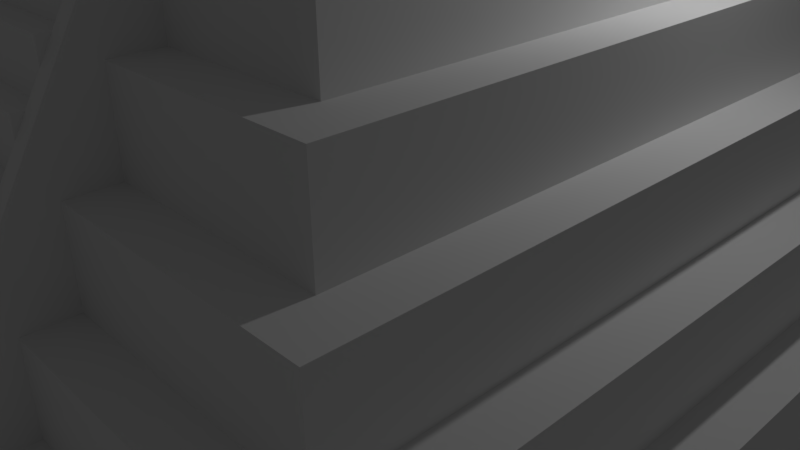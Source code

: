 # Source: pyramid.blend  (saved by Blender 2.77.0; exported with 4.5.12 LTS)
import bpy
from mathutils import Matrix  # noqa: F401  (used for matrix-valued properties, if any)

bpy.ops.wm.read_factory_settings(use_empty=True)
scene = bpy.context.scene
scene.name = 'Scene'

# ---- collections
col_collection_1 = bpy.data.collections.new('Collection 1'); scene.collection.children.link(col_collection_1)

# ---- materials (node trees are filled in below, after node groups)
mat_material = bpy.data.materials.new('Material')
mat_material.alpha_threshold = 0.0
mat_material.use_transparent_shadow = False
mat_material.roughness = 0.5
mat_material.line_color = (0.0, 0.0, 0.0, 1.0)

# ---- material node trees

# ---- world
world_world = bpy.data.worlds.new('World'); scene.world = world_world
world_world.color = (0.05088, 0.05088, 0.05088)
world_world.use_sun_shadow = False
world_world.sun_shadow_jitter_overblur = 0.0
world_world.cycles.sampling_method = 'MANUAL'

# ---- cameras
cam_camera = bpy.data.cameras.new('Camera')
cam_camera.clip_end = 100.0
cam_camera.lens = 35.0
cam_camera.sensor_width = 32.0
cam_camera.sensor_height = 18.0
cam_camera.ortho_scale = 7.314
cam_camera.dof.focus_distance = 0.0
cam_camera.dof.aperture_fstop = 128.0

# ---- lights
light_lamp = bpy.data.lights.new('Lamp', 'POINT')
light_lamp.transmission_factor = 0.0
light_lamp.cutoff_distance = 30.0
light_lamp.energy = 100.0
light_lamp.shadow_buffer_clip_start = 1.001
light_lamp.shadow_soft_size = 0.1
light_lamp.shadow_maximum_resolution = 0.006
light_lamp.use_absolute_resolution = True

# ---- meshes
me_cube_003 = bpy.data.meshes.new('Cube.003')
me_cube_003.from_pydata([(-1.042, -1.001, -1.018), (-1.042, -0.9829, -0.4237), (-1.0, 0.5999, -0.4237), (1.0, -1.001, -1.018), (1.0, -0.9829, -0.4237), (1.0, 0.5999, -0.4237), (-1.042, -0.7125, -0.4831), (-1.042, -0.6948, 0.1115), (-1.0, 0.888, 0.1115), (1.0, -0.7125, -0.4831), (1.0, -0.6948, 0.1115), (1.0, 0.888, 0.1115), (-1.042, -0.4244, 0.05204), (-1.042, -0.4067, 0.6467), (-1.0, 1.176, 0.6467), (1.0, -0.4244, 0.05204), (1.0, -0.4067, 0.6467), (1.0, 1.176, 0.6467), (-1.042, -0.1363, 0.5872), (-1.042, -0.1186, 1.182), (-1.0, 1.464, 1.182), (1.0, -0.1363, 0.5872), (1.0, -0.1186, 1.182), (1.0, 1.464, 1.182), (-1.042, 0.1518, 1.122), (-1.042, 0.1695, 1.717), (-1.0, 1.752, 1.717), (1.0, 0.1518, 1.122), (1.0, 0.1695, 1.717), (1.0, 1.752, 1.717), (-1.042, 0.4399, 1.658), (-1.042, 0.4576, 2.252), (-1.0, 2.04, 2.252), (1.0, 0.4399, 1.658), (1.0, 0.4576, 2.252), (1.0, 2.04, 2.252), (-1.042, 0.728, 2.193), (-1.042, 0.7456, 2.787), (-1.0, 2.328, 2.787), (1.0, 0.728, 2.193), (1.0, 0.7456, 2.787), (1.0, 2.328, 2.787), (-1.042, 1.016, 2.728), (-1.042, 1.034, 3.323), (-1.0, 2.617, 3.323), (1.0, 1.016, 2.728), (1.0, 1.034, 3.323), (1.0, 2.617, 3.323), (-1.042, 1.304, 3.263), (-1.042, 1.322, 3.858), (-1.0, 2.905, 3.858), (1.0, 1.304, 3.263), (1.0, 1.322, 3.858), (1.0, 2.905, 3.858), (-1.042, 1.592, 3.798), (-1.042, 1.61, 4.393), (-1.0, 3.193, 4.393), (1.0, 1.592, 3.798), (1.0, 1.61, 4.393), (1.0, 3.193, 4.393)], [], [(3, 5, 4), (4, 1, 0, 3), (4, 5, 2, 1), (1, 2, 0), (9, 11, 10), (10, 7, 6, 9), (10, 11, 8, 7), (7, 8, 6), (15, 17, 16), (16, 13, 12, 15), (16, 17, 14, 13), (13, 14, 12), (21, 23, 22), (22, 19, 18, 21), (22, 23, 20, 19), (19, 20, 18), (27, 29, 28), (28, 25, 24, 27), (28, 29, 26, 25), (25, 26, 24), (33, 35, 34), (34, 31, 30, 33), (34, 35, 32, 31), (31, 32, 30), (39, 41, 40), (40, 37, 36, 39), (40, 41, 38, 37), (37, 38, 36), (45, 47, 46), (46, 43, 42, 45), (46, 47, 44, 43), (43, 44, 42), (51, 53, 52), (52, 49, 48, 51), (52, 53, 50, 49), (49, 50, 48), (57, 59, 58), (58, 55, 54, 57), (58, 59, 56, 55), (55, 56, 54)])
me_cube_003.use_remesh_preserve_volume = False
me_cube_003.use_remesh_preserve_attributes = False
me_cube_003.use_mirror_vertex_groups = False
me_cube_003.update()
me_cube_002 = bpy.data.meshes.new('Cube.002')
me_cube_002.from_pydata([(0.9954, 1.136, -7.036), (0.9954, -0.8638, -7.036), (-1.005, -0.8638, -7.036), (-1.005, 1.136, -7.036), (0.8954, 1.036, -5.036), (0.8954, -0.7638, -5.036), (-0.9046, -0.7638, -5.036), (-0.9046, 1.036, -5.036), (0.9954, 1.136, -5.036), (0.9954, -0.8638, -5.036), (-1.005, 1.136, -5.036), (-1.005, -0.8638, -5.036), (0.7954, 0.9362, -3.218), (0.7954, -0.6638, -3.218), (0.8954, 1.036, -3.218), (0.8954, -0.7638, -3.218), (-0.9046, 1.036, -3.218), (-0.9046, -0.7638, -3.218), (-0.8046, 0.9362, -3.218), (-0.8046, -0.6638, -3.218), (0.6954, 0.8362, -1.4), (0.6954, -0.5638, -1.4), (-0.7046, 0.8362, -1.4), (-0.7046, -0.5638, -1.4), (0.7954, 0.9362, -1.4), (0.7954, -0.6638, -1.4), (-0.8046, 0.9362, -1.4), (-0.8046, -0.6638, -1.4), (0.5954, 0.7362, 0.4187), (0.5954, -0.4638, 0.4187), (-0.6046, 0.7362, 0.4187), (-0.6046, -0.4638, 0.4187), (0.6954, 0.8362, 0.4187), (0.6954, -0.5638, 0.4187), (-0.7046, 0.8362, 0.4187), (-0.7046, -0.5638, 0.4187), (0.4954, 0.6362, 2.237), (0.4954, -0.3638, 2.237), (-0.5046, 0.6362, 2.237), (-0.5046, -0.3638, 2.237), (0.5954, 0.7362, 2.237), (0.5954, -0.4638, 2.237), (-0.6046, 0.7362, 2.237), (-0.6046, -0.4638, 2.237), (0.3954, 0.5362, 4.055), (0.3954, -0.2638, 4.055), (-0.4046, 0.5362, 4.055), (-0.4046, -0.2638, 4.055), (0.4954, 0.6362, 4.055), (0.4954, -0.3638, 4.055), (-0.5046, 0.6362, 4.055), (-0.5046, -0.3638, 4.055), (0.3954, 0.5362, 6.69), (0.3954, -0.2638, 6.69), (-0.4046, 0.5362, 6.69), (-0.4046, -0.2638, 6.69), (-0.2267, 1.136, -7.036), (-0.2267, -0.8638, -7.036), (-0.2267, 1.136, -5.036), (-0.2267, -0.8638, -5.036), (-0.2267, 1.036, -5.036), (-0.2267, -0.7638, -5.036), (-0.2267, 1.036, -3.218), (-0.2267, -0.7638, -3.218), (-0.2267, -0.6638, -3.218), (-0.2267, 0.9362, -3.218), (-0.2267, 0.9362, -1.4), (-0.2267, -0.6638, -1.4), (-0.2267, 0.8362, -1.4), (-0.2267, -0.5638, -1.4), (-0.2267, 0.8362, 0.4187), (-0.2267, -0.5638, 0.4187), (-0.2267, 0.7362, 0.4187), (-0.2267, -0.4638, 0.4187), (-0.2267, 0.7362, 2.237), (-0.2267, -0.4638, 2.237), (-0.2267, 0.6362, 2.237), (-0.2267, -0.3638, 2.237), (-0.2267, 0.6362, 4.055), (-0.2267, -0.3638, 4.055), (-0.2267, 0.5362, 4.055), (-0.2267, -0.2638, 4.055), (-0.2267, 0.5362, 6.69), (-0.2267, -0.2638, 6.69), (0.2327, 1.136, -7.036), (0.2327, -0.8638, -7.036), (0.2327, 1.136, -5.036), (0.2327, -0.8638, -5.036), (0.2327, 1.036, -5.036), (0.2327, -0.7638, -5.036), (0.2327, 1.036, -3.218), (0.2327, -0.7638, -3.218), (0.2327, 0.9362, -3.218), (0.2327, -0.6638, -3.218), (0.2327, 0.9362, -1.4), (0.2327, -0.6638, -1.4), (0.2327, 0.8362, -1.4), (0.2327, -0.5638, -1.4), (0.2327, 0.8362, 0.4187), (0.2327, -0.5638, 0.4187), (0.2327, 0.7362, 0.4187), (0.2327, -0.4638, 0.4187), (0.2327, 0.7362, 2.237), (0.2327, -0.4638, 2.237), (0.2327, 0.6362, 2.237), (0.2327, -0.3638, 2.237), (0.2327, 0.6362, 4.055), (0.2327, -0.3638, 4.055), (0.2327, 0.5362, 4.055), (0.2327, -0.2638, 4.055), (0.2327, 0.5362, 6.69), (0.2327, -0.2638, 6.69), (0.2327, -1.024, -7.051), (-0.2267, -1.024, -7.051), (0.1951, -0.3638, 4.055), (0.1951, -1.024, -7.051), (-0.1891, -0.3638, 4.055), (-0.1891, -1.024, -7.051), (-0.2267, -1.021, -5.969), (-0.2267, -0.3605, 5.136), (0.2327, -1.021, -5.969), (0.2327, -0.3605, 5.136), (0.1951, -1.021, -5.969), (0.1951, -0.3605, 5.136), (-0.1891, -1.021, -5.969), (-0.1891, -0.3605, 5.136), (0.2327, -0.3638, 4.055), (0.1951, -0.3638, 4.055), (-0.1891, -0.3638, 4.055), (-0.2267, -0.3638, 4.055), (0.2327, -0.3605, 5.136), (0.1951, -0.3605, 5.136), (-0.1891, -0.3605, 5.136), (-0.2267, -0.3605, 5.136), (0.2327, -0.2521, 4.023), (0.1951, -0.2521, 4.023), (-0.1891, -0.2521, 4.023), (-0.2267, -0.2521, 4.023), (0.2327, -0.2488, 5.104), (0.1951, -0.2488, 5.104), (-0.1891, -0.2488, 5.104), (-0.2267, -0.2488, 5.104)], [], [(56, 57, 2, 3), (89, 5, 15, 91), (0, 8, 9, 1), (57, 59, 11, 2), (2, 11, 10, 3), (58, 56, 3, 10), (4, 5, 9, 8), (88, 4, 8, 86), (61, 6, 11, 59), (6, 7, 10, 11), (5, 4, 14, 15), (7, 6, 17, 16), (60, 7, 16, 62), (12, 13, 15, 14), (92, 12, 14, 90), (64, 19, 17, 63), (19, 18, 16, 17), (93, 13, 25, 95), (68, 22, 34, 70), (13, 12, 24, 25), (18, 19, 27, 26), (65, 18, 26, 66), (20, 21, 25, 24), (96, 20, 24, 94), (69, 23, 27, 67), (23, 22, 26, 27), (30, 31, 43, 42), (97, 21, 33, 99), (21, 20, 32, 33), (22, 23, 35, 34), (28, 29, 33, 32), (100, 28, 32, 98), (73, 31, 35, 71), (31, 30, 34, 35), (105, 37, 49, 107), (72, 30, 42, 74), (101, 29, 41, 103), (29, 28, 40, 41), (36, 37, 41, 40), (104, 36, 40, 102), (77, 39, 43, 75), (39, 38, 42, 43), (109, 45, 53, 111), (37, 36, 48, 49), (38, 39, 51, 50), (76, 38, 50, 78), (44, 45, 49, 48), (108, 44, 48, 106), (81, 47, 51, 79), (47, 46, 50, 51), (82, 54, 55, 83), (45, 44, 52, 53), (46, 47, 55, 54), (80, 46, 54, 82), (108, 80, 82, 110), (110, 82, 83, 111), (109, 81, 79, 107), (46, 80, 78, 50), (104, 76, 78, 106), (47, 81, 83, 55), (38, 76, 74, 42), (31, 73, 75, 43), (100, 72, 74, 102), (39, 77, 79, 51), (85, 105, 107, 112), (30, 72, 70, 34), (23, 69, 71, 35), (22, 68, 66, 26), (92, 65, 66, 94), (96, 68, 70, 98), (19, 64, 67, 27), (18, 65, 62, 16), (88, 60, 62, 90), (7, 60, 58, 10), (86, 84, 56, 58), (6, 61, 63, 17), (84, 85, 57, 56), (0, 1, 85, 84), (1, 9, 87, 85), (8, 0, 84, 86), (5, 89, 87, 9), (4, 88, 90, 14), (13, 93, 91, 15), (20, 96, 98, 32), (12, 92, 94, 24), (21, 97, 95, 25), (29, 101, 99, 33), (28, 100, 102, 40), (37, 105, 103, 41), (36, 104, 106, 48), (45, 109, 107, 49), (52, 110, 111, 53), (44, 108, 110, 52), (80, 108, 106, 78), (81, 109, 111, 83), (76, 104, 102, 74), (77, 105, 107, 79), (72, 100, 98, 70), (77, 57, 113, 79), (68, 96, 94, 66), (65, 92, 90, 62), (60, 88, 86, 58), (57, 85, 112, 113), (79, 113, 118, 119), (125, 116, 128, 132), (114, 116, 117, 115), (120, 121, 123, 122), (119, 118, 124, 125), (114, 123, 131, 127), (114, 115, 122, 123), (113, 117, 124, 118), (112, 107, 121, 120), (117, 116, 125, 124), (115, 112, 120, 122), (129, 133, 141, 137), (127, 131, 139, 135), (116, 79, 129, 128), (107, 114, 127, 126), (121, 107, 126, 130), (79, 119, 133, 129), (119, 125, 132, 133), (123, 121, 130, 131), (136, 137, 141, 140), (134, 135, 139, 138), (131, 130, 138, 139), (126, 127, 135, 134), (130, 126, 134, 138), (132, 128, 136, 140), (133, 132, 140, 141), (128, 129, 137, 136)])
me_cube_002.materials.append(mat_material)
me_cube_002.use_remesh_preserve_volume = False
me_cube_002.use_remesh_preserve_attributes = False
me_cube_002.use_mirror_vertex_groups = False
me_cube_002.update()
me_cube_001 = bpy.data.meshes.new('Cube.001')
me_cube_001.from_pydata([(0.9954, 1.136, -7.036), (0.9954, -0.8638, -7.036), (-1.005, -0.8638, -7.036), (-1.005, 1.136, -7.036), (0.8954, 1.036, -5.036), (0.8954, -0.7638, -5.036), (-0.9046, -0.7638, -5.036), (-0.9046, 1.036, -5.036), (0.9954, 1.136, -5.036), (0.9954, -0.8638, -5.036), (-1.005, 1.136, -5.036), (-1.005, -0.8638, -5.036), (0.7954, 0.9362, -3.218), (0.7954, -0.6638, -3.218), (0.8954, 1.036, -3.218), (0.8954, -0.7638, -3.218), (-0.9046, 1.036, -3.218), (-0.9046, -0.7638, -3.218), (-0.8046, 0.9362, -3.218), (-0.8046, -0.6638, -3.218), (0.6954, 0.8362, -1.4), (0.6954, -0.5638, -1.4), (-0.7046, 0.8362, -1.4), (-0.7046, -0.5638, -1.4), (0.7954, 0.9362, -1.4), (0.7954, -0.6638, -1.4), (-0.8046, 0.9362, -1.4), (-0.8046, -0.6638, -1.4), (0.5954, 0.7362, 0.4187), (0.5954, -0.4638, 0.4187), (-0.6046, 0.7362, 0.4187), (-0.6046, -0.4638, 0.4187), (0.6954, 0.8362, 0.4187), (0.6954, -0.5638, 0.4187), (-0.7046, 0.8362, 0.4187), (-0.7046, -0.5638, 0.4187), (0.4954, 0.6362, 2.237), (0.4954, -0.3638, 2.237), (-0.5046, 0.6362, 2.237), (-0.5046, -0.3638, 2.237), (0.5954, 0.7362, 2.237), (0.5954, -0.4638, 2.237), (-0.6046, 0.7362, 2.237), (-0.6046, -0.4638, 2.237), (0.3954, 0.5362, 4.055), (0.3954, -0.2638, 4.055), (-0.4046, 0.5362, 4.055), (-0.4046, -0.2638, 4.055), (0.4954, 0.6362, 4.055), (0.4954, -0.3638, 4.055), (-0.5046, 0.6362, 4.055), (-0.5046, -0.3638, 4.055), (0.3954, 0.5362, 6.69), (0.3954, -0.2638, 6.69), (-0.4046, 0.5362, 6.69), (-0.4046, -0.2638, 6.69), (-0.2267, 1.136, -7.036), (-0.2267, -0.8638, -7.036), (-0.2267, 1.136, -5.036), (-0.2267, -0.8638, -5.036), (-0.2267, 1.036, -5.036), (-0.2267, -0.7638, -5.036), (-0.2267, 1.036, -3.218), (-0.2267, -0.7638, -3.218), (-0.2267, -0.6638, -3.218), (-0.2267, 0.9362, -3.218), (-0.2267, 0.9362, -1.4), (-0.2267, -0.6638, -1.4), (-0.2267, 0.8362, -1.4), (-0.2267, -0.5638, -1.4), (-0.2267, 0.8362, 0.4187), (-0.2267, -0.5638, 0.4187), (-0.2267, 0.7362, 0.4187), (-0.2267, -0.4638, 0.4187), (-0.2267, 0.7362, 2.237), (-0.2267, -0.4638, 2.237), (-0.2267, 0.6362, 2.237), (-0.2267, -0.3638, 2.237), (-0.2267, 0.6362, 4.055), (-0.2267, -0.3638, 4.055), (-0.2267, 0.5362, 4.055), (-0.2267, -0.2638, 4.055), (-0.2267, 0.5362, 6.69), (-0.2267, -0.2638, 6.69), (0.2327, 1.136, -7.036), (0.2327, -0.8638, -7.036), (0.2327, 1.136, -5.036), (0.2327, -0.8638, -5.036), (0.2327, 1.036, -5.036), (0.2327, -0.7638, -5.036), (0.2327, 1.036, -3.218), (0.2327, -0.7638, -3.218), (0.2327, 0.9362, -3.218), (0.2327, -0.6638, -3.218), (0.2327, 0.9362, -1.4), (0.2327, -0.6638, -1.4), (0.2327, 0.8362, -1.4), (0.2327, -0.5638, -1.4), (0.2327, 0.8362, 0.4187), (0.2327, -0.5638, 0.4187), (0.2327, 0.7362, 0.4187), (0.2327, -0.4638, 0.4187), (0.2327, 0.7362, 2.237), (0.2327, -0.4638, 2.237), (0.2327, 0.6362, 2.237), (0.2327, -0.3638, 2.237), (0.2327, 0.6362, 4.055), (0.2327, -0.3638, 4.055), (0.2327, 0.5362, 4.055), (0.2327, -0.2638, 4.055), (0.2327, 0.5362, 6.69), (0.2327, -0.2638, 6.69), (0.2327, -1.024, -7.051), (-0.2267, -1.024, -7.051), (0.1951, -0.3638, 4.055), (0.1951, -1.024, -7.051), (-0.1891, -0.3638, 4.055), (-0.1891, -1.024, -7.051), (-0.2267, -1.021, -5.969), (-0.2267, -0.3605, 5.136), (0.2327, -1.021, -5.969), (0.2327, -0.3605, 5.136), (0.1951, -1.021, -5.969), (0.1951, -0.3605, 5.136), (-0.1891, -1.021, -5.969), (-0.1891, -0.3605, 5.136), (0.2327, -0.3638, 4.055), (0.1951, -0.3638, 4.055), (-0.1891, -0.3638, 4.055), (-0.2267, -0.3638, 4.055), (0.2327, -0.3605, 5.136), (0.1951, -0.3605, 5.136), (-0.1891, -0.3605, 5.136), (-0.2267, -0.3605, 5.136), (0.2327, -0.2521, 4.023), (0.1951, -0.2521, 4.023), (-0.1891, -0.2521, 4.023), (-0.2267, -0.2521, 4.023), (0.2327, -0.2488, 5.104), (0.1951, -0.2488, 5.104), (-0.1891, -0.2488, 5.104), (-0.2267, -0.2488, 5.104)], [], [(56, 57, 2, 3), (89, 5, 15, 91), (0, 8, 9, 1), (57, 59, 11, 2), (2, 11, 10, 3), (58, 56, 3, 10), (4, 5, 9, 8), (88, 4, 8, 86), (61, 6, 11, 59), (6, 7, 10, 11), (5, 4, 14, 15), (7, 6, 17, 16), (60, 7, 16, 62), (12, 13, 15, 14), (92, 12, 14, 90), (64, 19, 17, 63), (19, 18, 16, 17), (93, 13, 25, 95), (68, 22, 34, 70), (13, 12, 24, 25), (18, 19, 27, 26), (65, 18, 26, 66), (20, 21, 25, 24), (96, 20, 24, 94), (69, 23, 27, 67), (23, 22, 26, 27), (30, 31, 43, 42), (97, 21, 33, 99), (21, 20, 32, 33), (22, 23, 35, 34), (28, 29, 33, 32), (100, 28, 32, 98), (73, 31, 35, 71), (31, 30, 34, 35), (105, 37, 49, 107), (72, 30, 42, 74), (101, 29, 41, 103), (29, 28, 40, 41), (36, 37, 41, 40), (104, 36, 40, 102), (77, 39, 43, 75), (39, 38, 42, 43), (109, 45, 53, 111), (37, 36, 48, 49), (38, 39, 51, 50), (76, 38, 50, 78), (44, 45, 49, 48), (108, 44, 48, 106), (81, 47, 51, 79), (47, 46, 50, 51), (82, 54, 55, 83), (45, 44, 52, 53), (46, 47, 55, 54), (80, 46, 54, 82), (108, 80, 82, 110), (110, 82, 83, 111), (109, 81, 79, 107), (46, 80, 78, 50), (104, 76, 78, 106), (47, 81, 83, 55), (38, 76, 74, 42), (31, 73, 75, 43), (100, 72, 74, 102), (39, 77, 79, 51), (85, 105, 107, 112), (30, 72, 70, 34), (23, 69, 71, 35), (22, 68, 66, 26), (92, 65, 66, 94), (96, 68, 70, 98), (19, 64, 67, 27), (18, 65, 62, 16), (88, 60, 62, 90), (7, 60, 58, 10), (86, 84, 56, 58), (6, 61, 63, 17), (84, 85, 57, 56), (0, 1, 85, 84), (1, 9, 87, 85), (8, 0, 84, 86), (5, 89, 87, 9), (4, 88, 90, 14), (13, 93, 91, 15), (20, 96, 98, 32), (12, 92, 94, 24), (21, 97, 95, 25), (29, 101, 99, 33), (28, 100, 102, 40), (37, 105, 103, 41), (36, 104, 106, 48), (45, 109, 107, 49), (52, 110, 111, 53), (44, 108, 110, 52), (80, 108, 106, 78), (81, 109, 111, 83), (76, 104, 102, 74), (77, 105, 107, 79), (72, 100, 98, 70), (77, 57, 113, 79), (68, 96, 94, 66), (65, 92, 90, 62), (60, 88, 86, 58), (57, 85, 112, 113), (79, 113, 118, 119), (125, 116, 128, 132), (114, 116, 117, 115), (120, 121, 123, 122), (119, 118, 124, 125), (114, 123, 131, 127), (114, 115, 122, 123), (113, 117, 124, 118), (112, 107, 121, 120), (117, 116, 125, 124), (115, 112, 120, 122), (129, 133, 141, 137), (127, 131, 139, 135), (116, 79, 129, 128), (107, 114, 127, 126), (121, 107, 126, 130), (79, 119, 133, 129), (119, 125, 132, 133), (123, 121, 130, 131), (136, 137, 141, 140), (134, 135, 139, 138), (131, 130, 138, 139), (126, 127, 135, 134), (130, 126, 134, 138), (132, 128, 136, 140), (133, 132, 140, 141), (128, 129, 137, 136)])
me_cube_001.materials.append(mat_material)
me_cube_001.use_remesh_preserve_volume = False
me_cube_001.use_remesh_preserve_attributes = False
me_cube_001.use_mirror_vertex_groups = False
me_cube_001.update()
me_cube = bpy.data.meshes.new('Cube')
me_cube.from_pydata([(1.0, 1.0, -1.0), (1.0, -1.0, -1.0), (-1.0, -1.0, -1.0), (-1.0, 1.0, -1.0), (0.9, 0.9, 1.0), (0.9, -0.9, 1.0), (-0.9, -0.9, 1.0), (-0.9, 0.9, 1.0), (1.0, 1.0, 1.0), (1.0, -1.0, 1.0), (-1.0, 1.0, 1.0), (-1.0, -1.0, 1.0), (0.8, 0.8, 2.818), (0.8, -0.8, 2.818), (0.9, 0.9, 2.818), (0.9, -0.9, 2.818), (-0.9, 0.9, 2.818), (-0.9, -0.9, 2.818), (-0.8, 0.8, 2.818), (-0.8, -0.8, 2.818), (0.7, 0.7, 4.636), (0.7, -0.7, 4.636), (-0.7, 0.7, 4.636), (-0.7, -0.7, 4.636), (0.8, 0.8, 4.636), (0.8, -0.8, 4.636), (-0.8, 0.8, 4.636), (-0.8, -0.8, 4.636), (0.6, 0.6, 6.455), (0.6, -0.6, 6.455), (-0.6, 0.6, 6.455), (-0.6, -0.6, 6.455), (0.7, 0.7, 6.455), (0.7, -0.7, 6.455), (-0.7, 0.7, 6.455), (-0.7, -0.7, 6.455), (0.5, 0.5, 8.273), (0.5, -0.5, 8.273), (-0.5, 0.5, 8.273), (-0.5, -0.5, 8.273), (0.6, 0.6, 8.273), (0.6, -0.6, 8.273), (-0.6, 0.6, 8.273), (-0.6, -0.6, 8.273), (0.4, 0.4, 10.09), (0.4, -0.4, 10.09), (-0.4, 0.4, 10.09), (-0.4, -0.4, 10.09), (0.5, 0.5, 10.09), (0.5, -0.5, 10.09), (-0.5, 0.5, 10.09), (-0.5, -0.5, 10.09), (0.4, 0.4, 12.73), (0.4, -0.4, 12.73), (-0.4, 0.4, 12.73), (-0.4, -0.4, 12.73), (-0.2221, 1.0, -1.0), (-0.2221, -1.0, -1.0), (-0.2221, 1.0, 1.0), (-0.2221, -1.0, 1.0), (-0.2221, 0.9, 1.0), (-0.2221, -0.9, 1.0), (-0.2221, 0.9, 2.818), (-0.2221, -0.9, 2.818), (-0.2221, -0.8, 2.818), (-0.2221, 0.8, 2.818), (-0.2221, 0.8, 4.636), (-0.2221, -0.8, 4.636), (-0.2221, 0.7, 4.636), (-0.2221, -0.7, 4.636), (-0.2221, 0.7, 6.455), (-0.2221, -0.7, 6.455), (-0.2221, 0.6, 6.455), (-0.2221, -0.6, 6.455), (-0.2221, 0.6, 8.273), (-0.2221, -0.6, 8.273), (-0.2221, 0.5, 8.273), (-0.2221, -0.5, 8.273), (-0.2221, 0.5, 10.09), (-0.2221, -0.5, 10.09), (-0.2221, 0.4, 10.09), (-0.2221, -0.4, 10.09), (-0.2221, 0.4, 12.73), (-0.2221, -0.4, 12.73), (0.2374, 1.0, -1.0), (0.2374, -1.0, -1.0), (0.2374, 1.0, 1.0), (0.2374, -1.0, 1.0), (0.2374, 0.9, 1.0), (0.2374, -0.9, 1.0), (0.2374, 0.9, 2.818), (0.2374, -0.9, 2.818), (0.2374, 0.8, 2.818), (0.2374, -0.8, 2.818), (0.2374, 0.8, 4.636), (0.2374, -0.8, 4.636), (0.2374, 0.7, 4.636), (0.2374, -0.7, 4.636), (0.2374, 0.7, 6.455), (0.2374, -0.7, 6.455), (0.2374, 0.6, 6.455), (0.2374, -0.6, 6.455), (0.2374, 0.6, 8.273), (0.2374, -0.6, 8.273), (0.2374, 0.5, 8.273), (0.2374, -0.5, 8.273), (0.2374, 0.5, 10.09), (0.2374, -0.5, 10.09), (0.2374, 0.4, 10.09), (0.2374, -0.4, 10.09), (0.2374, 0.4, 12.73), (0.2374, -0.4, 12.73), (0.2374, -1.16, -1.015), (-0.2221, -1.16, -1.015), (0.1997, -0.5, 10.09), (0.1997, -1.16, -1.015), (-0.1845, -0.5, 10.09), (-0.1845, -1.16, -1.015), (-0.2221, -1.157, 0.0665), (-0.2221, -0.4967, 11.17), (0.2374, -1.157, 0.0665), (0.2374, -0.4967, 11.17), (0.1997, -1.157, 0.0665), (0.1997, -0.4967, 11.17), (-0.1845, -1.157, 0.0665), (-0.1845, -0.4967, 11.17), (0.2374, -0.5, 10.09), (0.1997, -0.5, 10.09), (-0.1845, -0.5, 10.09), (-0.2221, -0.5, 10.09), (0.2374, -0.4967, 11.17), (0.1997, -0.4967, 11.17), (-0.1845, -0.4967, 11.17), (-0.2221, -0.4967, 11.17), (0.2374, -0.3882, 10.06), (0.1997, -0.3882, 10.06), (-0.1845, -0.3882, 10.06), (-0.2221, -0.3882, 10.06), (0.2374, -0.3849, 11.14), (0.1997, -0.3849, 11.14), (-0.1845, -0.3849, 11.14), (-0.2221, -0.3849, 11.14)], [], [(56, 57, 2, 3), (89, 5, 15, 91), (0, 8, 9, 1), (57, 59, 11, 2), (2, 11, 10, 3), (58, 56, 3, 10), (4, 5, 9, 8), (88, 4, 8, 86), (61, 6, 11, 59), (6, 7, 10, 11), (5, 4, 14, 15), (7, 6, 17, 16), (60, 7, 16, 62), (12, 13, 15, 14), (92, 12, 14, 90), (64, 19, 17, 63), (19, 18, 16, 17), (93, 13, 25, 95), (68, 22, 34, 70), (13, 12, 24, 25), (18, 19, 27, 26), (65, 18, 26, 66), (20, 21, 25, 24), (96, 20, 24, 94), (69, 23, 27, 67), (23, 22, 26, 27), (30, 31, 43, 42), (97, 21, 33, 99), (21, 20, 32, 33), (22, 23, 35, 34), (28, 29, 33, 32), (100, 28, 32, 98), (73, 31, 35, 71), (31, 30, 34, 35), (105, 37, 49, 107), (72, 30, 42, 74), (101, 29, 41, 103), (29, 28, 40, 41), (36, 37, 41, 40), (104, 36, 40, 102), (77, 39, 43, 75), (39, 38, 42, 43), (109, 45, 53, 111), (37, 36, 48, 49), (38, 39, 51, 50), (76, 38, 50, 78), (44, 45, 49, 48), (108, 44, 48, 106), (81, 47, 51, 79), (47, 46, 50, 51), (82, 54, 55, 83), (45, 44, 52, 53), (46, 47, 55, 54), (80, 46, 54, 82), (108, 80, 82, 110), (110, 82, 83, 111), (109, 81, 79, 107), (46, 80, 78, 50), (104, 76, 78, 106), (47, 81, 83, 55), (38, 76, 74, 42), (31, 73, 75, 43), (100, 72, 74, 102), (39, 77, 79, 51), (85, 105, 107, 112), (30, 72, 70, 34), (23, 69, 71, 35), (22, 68, 66, 26), (92, 65, 66, 94), (96, 68, 70, 98), (19, 64, 67, 27), (18, 65, 62, 16), (88, 60, 62, 90), (7, 60, 58, 10), (86, 84, 56, 58), (6, 61, 63, 17), (84, 85, 57, 56), (0, 1, 85, 84), (1, 9, 87, 85), (8, 0, 84, 86), (5, 89, 87, 9), (4, 88, 90, 14), (13, 93, 91, 15), (20, 96, 98, 32), (12, 92, 94, 24), (21, 97, 95, 25), (29, 101, 99, 33), (28, 100, 102, 40), (37, 105, 103, 41), (36, 104, 106, 48), (45, 109, 107, 49), (52, 110, 111, 53), (44, 108, 110, 52), (80, 108, 106, 78), (81, 109, 111, 83), (76, 104, 102, 74), (77, 105, 107, 79), (72, 100, 98, 70), (77, 57, 113, 79), (68, 96, 94, 66), (65, 92, 90, 62), (60, 88, 86, 58), (57, 85, 112, 113), (79, 113, 118, 119), (125, 116, 128, 132), (114, 116, 117, 115), (120, 121, 123, 122), (119, 118, 124, 125), (114, 123, 131, 127), (114, 115, 122, 123), (113, 117, 124, 118), (112, 107, 121, 120), (117, 116, 125, 124), (115, 112, 120, 122), (129, 133, 141, 137), (127, 131, 139, 135), (116, 79, 129, 128), (107, 114, 127, 126), (121, 107, 126, 130), (79, 119, 133, 129), (119, 125, 132, 133), (123, 121, 130, 131), (136, 137, 141, 140), (134, 135, 139, 138), (131, 130, 138, 139), (126, 127, 135, 134), (130, 126, 134, 138), (132, 128, 136, 140), (133, 132, 140, 141), (128, 129, 137, 136)])
me_cube.materials.append(mat_material)
me_cube.use_remesh_preserve_volume = False
me_cube.use_remesh_preserve_attributes = False
me_cube.use_mirror_vertex_groups = False
me_cube.update()

# ---- objects
ob_cube = bpy.data.objects.new('Cube', me_cube_003)
ob_pyramid_002 = bpy.data.objects.new('pyramid.002', me_cube_002)
ob_pyramid_001 = bpy.data.objects.new('pyramid.001', me_cube_001)
ob_pyramid = bpy.data.objects.new('pyramid', me_cube)
ob_lamp = bpy.data.objects.new('Lamp', light_lamp)
ob_camera = bpy.data.objects.new('Camera', cam_camera)

# ---- transforms, parenting, visibility, modifiers, constraints
ob_cube.location = (0.06167, -5.166, 0.4603)
ob_cube.lineart.crease_threshold = 0.0
ob_pyramid_002.location = (19.84, 7.035, 3.878)
ob_pyramid_002.scale = (5.315, 5.315, 0.55)
ob_pyramid_002.lock_rotations_4d = False
ob_pyramid_002.empty_display_type = 'ARROWS'
ob_pyramid_002.lineart.crease_threshold = 0.0
ob_pyramid_001.location = (-19.29, -2.598, 4.752)
ob_pyramid_001.scale = (5.315, 5.315, 0.55)
ob_pyramid_001.lock_rotations_4d = False
ob_pyramid_001.empty_display_type = 'ARROWS'
ob_pyramid_001.lineart.crease_threshold = 0.0
ob_pyramid.location = (0.0, 0.0, 0.0)
ob_pyramid.scale = (5.315, 5.315, 0.55)
ob_pyramid.lock_rotations_4d = False
ob_pyramid.empty_display_type = 'ARROWS'
ob_pyramid.lineart.crease_threshold = 0.0
ob_lamp.location = (4.076, 1.005, 5.904)
ob_lamp.rotation_euler = (0.6503, 0.05522, 1.866)
ob_lamp.lock_rotations_4d = False
ob_lamp.empty_display_type = 'ARROWS'
ob_lamp.color = (0.0, 0.0, 0.0, 0.0)
ob_lamp.lineart.crease_threshold = 0.0
ob_camera.location = (7.481, -6.508, 5.344)
ob_camera.rotation_euler = (1.109, 0.01082, 0.8149)
ob_camera.lock_rotations_4d = False
ob_camera.empty_display_type = 'ARROWS'
ob_camera.color = (0.0, 0.0, 0.0, 0.0)
ob_camera.display_type = 'WIRE'
ob_camera.lineart.crease_threshold = 0.0

# ---- collection membership
col_collection_1.objects.link(ob_cube)
col_collection_1.objects.link(ob_pyramid_002)
col_collection_1.objects.link(ob_pyramid_001)
col_collection_1.objects.link(ob_pyramid)
col_collection_1.objects.link(ob_lamp)
col_collection_1.objects.link(ob_camera)

# ---- scene / render settings (as saved in the file)
scene.camera = ob_camera
scene.frame_start = 1; scene.frame_end = 250; scene.frame_set(1)
scene.render.engine = 'BLENDER_EEVEE_NEXT'
scene.render.resolution_percentage = 50
scene.render.dither_intensity = 0.0
scene.cycles.use_denoising = False
scene.cycles.samples = 128
scene.cycles.sampling_pattern = 'TABULATED_SOBOL'
scene.cycles.light_sampling_threshold = 0.0
scene.cycles.use_adaptive_sampling = False
scene.cycles.use_light_tree = False
scene.cycles.blur_glossy = 0.0
scene.cycles.sample_clamp_indirect = 0.0
scene.view_settings.view_transform = 'Standard'
bpy.context.view_layer.update()
